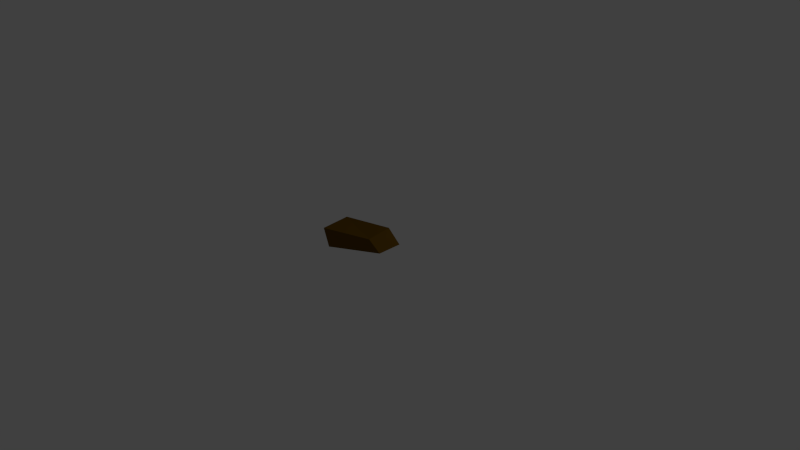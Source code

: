 # Source: character_wrist.blend  (saved by Blender 2.73.0; exported with 4.5.12 LTS)
import bpy
from mathutils import Matrix  # noqa: F401  (used for matrix-valued properties, if any)

bpy.ops.wm.read_factory_settings(use_empty=True)
scene = bpy.context.scene
scene.name = 'Scene'

# ---- collections
col_collection_1 = bpy.data.collections.new('Collection 1'); scene.collection.children.link(col_collection_1)

# ---- materials (node trees are filled in below, after node groups)
mat_material_011 = bpy.data.materials.new('Material.011')
mat_material_011.alpha_threshold = 0.0
mat_material_011.use_transparent_shadow = False
mat_material_011.diffuse_color = (0.1329, 0.06689, 0.003783, 1.0)
mat_material_011.roughness = 0.5
mat_material_011.specular_intensity = 0.08065

# ---- material node trees

# ---- world
world_world = bpy.data.worlds.new('World'); scene.world = world_world
world_world.color = (0.05088, 0.05088, 0.05088)
world_world.use_sun_shadow = False
world_world.sun_shadow_jitter_overblur = 0.0
world_world.cycles.sampling_method = 'MANUAL'
world_world.cycles.sample_map_resolution = 256

# ---- cameras
cam_camera = bpy.data.cameras.new('Camera')
cam_camera.clip_end = 100.0
cam_camera.lens = 35.0
cam_camera.sensor_width = 32.0
cam_camera.sensor_height = 18.0
cam_camera.ortho_scale = 7.314
cam_camera.dof.focus_distance = 0.0
cam_camera.dof.aperture_fstop = 128.0

# ---- lights
light_lamp = bpy.data.lights.new('Lamp', 'POINT')
light_lamp.transmission_factor = 0.0
light_lamp.cutoff_distance = 30.0
light_lamp.energy = 100.0
light_lamp.shadow_buffer_clip_start = 1.001
light_lamp.shadow_soft_size = 0.1
light_lamp.shadow_maximum_resolution = 0.006
light_lamp.use_absolute_resolution = True
light_lamp.cycles.use_multiple_importance_sampling = False

# ---- meshes
me_cube_013 = bpy.data.meshes.new('Cube.013')
me_cube_013.from_pydata([(-4.229, -1.0, -0.4072), (-4.187, 1.944, -0.4253), (1.609, 1.0, -0.7741), (1.713, -1.0, -0.7596), (-4.589, -0.7829, 1.0), (-5.202, 1.972, 1.0), (0.879, 1.0, 0.4761), (0.926, -1.0, 0.2816)], [], [(4, 5, 1, 0), (5, 6, 2, 1), (6, 7, 3, 2), (7, 4, 0, 3), (0, 1, 2, 3), (7, 6, 5, 4)])
me_cube_013.materials.append(mat_material_011)
me_cube_013.use_remesh_preserve_volume = False
me_cube_013.use_remesh_preserve_attributes = False
me_cube_013.use_mirror_vertex_groups = False
me_cube_013.update()

# ---- objects
ob_wrist = bpy.data.objects.new('Wrist', me_cube_013)
ob_lamp = bpy.data.objects.new('Lamp', light_lamp)
ob_camera = bpy.data.objects.new('Camera', cam_camera)

# ---- transforms, parenting, visibility, modifiers, constraints
ob_wrist.location = (1.706, -1.494, 1.398)
ob_wrist.rotation_euler = (0.0, -0.3316, 0.0)
ob_wrist.scale = (0.1362, 0.1362, 0.1362)
ob_wrist.lineart.crease_threshold = 0.0
ob_lamp.location = (4.076, 1.005, 5.904)
ob_lamp.rotation_euler = (0.6503, 0.05522, 1.866)
ob_lamp.lock_rotations_4d = False
ob_lamp.empty_display_type = 'ARROWS'
ob_lamp.color = (0.0, 0.0, 0.0, 0.0)
ob_lamp.lineart.crease_threshold = 0.0
ob_camera.location = (7.481, -6.508, 5.344)
ob_camera.rotation_euler = (1.109, 0.01082, 0.8149)
ob_camera.lock_rotations_4d = False
ob_camera.empty_display_type = 'ARROWS'
ob_camera.color = (0.0, 0.0, 0.0, 0.0)
ob_camera.display_type = 'WIRE'
ob_camera.lineart.crease_threshold = 0.0

# ---- collection membership
col_collection_1.objects.link(ob_wrist)
col_collection_1.objects.link(ob_lamp)
col_collection_1.objects.link(ob_camera)

# ---- scene / render settings (as saved in the file)
scene.camera = ob_camera
scene.frame_start = 1; scene.frame_end = 250; scene.frame_set(1)
scene.render.engine = 'BLENDER_EEVEE_NEXT'
scene.render.resolution_percentage = 50
scene.render.dither_intensity = 0.0
scene.cycles.use_denoising = False
scene.cycles.samples = 10
scene.cycles.sampling_pattern = 'TABULATED_SOBOL'
scene.cycles.light_sampling_threshold = 0.0
scene.cycles.use_adaptive_sampling = False
scene.cycles.use_light_tree = False
scene.cycles.blur_glossy = 0.0
scene.cycles.pixel_filter_type = 'GAUSSIAN'
scene.cycles.sample_clamp_indirect = 0.0
scene.view_settings.view_transform = 'Standard'
bpy.context.view_layer.update()
